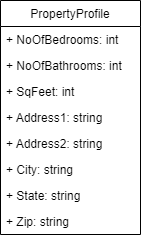

The diagram above was exported from draw.io. Its source (the exported page's mxGraphModel, read from the mxfile embedded in the PNG):
<mxGraphModel dx="1094" dy="519" grid="1" gridSize="10" guides="1" tooltips="1" connect="1" arrows="1" fold="1" page="1" pageScale="1" pageWidth="850" pageHeight="1100" math="0" shadow="0">
  <root>
    <mxCell id="0" />
    <mxCell id="1" parent="0" />
    <mxCell id="f9vFt1guTxhh3FLFz0t_-1" value="PropertyProfile" style="swimlane;fontStyle=0;childLayout=stackLayout;horizontal=1;startSize=26;fillColor=none;horizontalStack=0;resizeParent=1;resizeParentMax=0;resizeLast=0;collapsible=1;marginBottom=0;" parent="1" vertex="1">
      <mxGeometry x="50" y="50" width="140" height="234" as="geometry" />
    </mxCell>
    <mxCell id="f9vFt1guTxhh3FLFz0t_-2" value="+ NoOfBedrooms: int" style="text;strokeColor=none;fillColor=none;align=left;verticalAlign=top;spacingLeft=4;spacingRight=4;overflow=hidden;rotatable=0;points=[[0,0.5],[1,0.5]];portConstraint=eastwest;" parent="f9vFt1guTxhh3FLFz0t_-1" vertex="1">
      <mxGeometry y="26" width="140" height="26" as="geometry" />
    </mxCell>
    <mxCell id="f9vFt1guTxhh3FLFz0t_-3" value="+ NoOfBathrooms: int" style="text;strokeColor=none;fillColor=none;align=left;verticalAlign=top;spacingLeft=4;spacingRight=4;overflow=hidden;rotatable=0;points=[[0,0.5],[1,0.5]];portConstraint=eastwest;" parent="f9vFt1guTxhh3FLFz0t_-1" vertex="1">
      <mxGeometry y="52" width="140" height="26" as="geometry" />
    </mxCell>
    <mxCell id="f9vFt1guTxhh3FLFz0t_-4" value="+ SqFeet: int" style="text;strokeColor=none;fillColor=none;align=left;verticalAlign=top;spacingLeft=4;spacingRight=4;overflow=hidden;rotatable=0;points=[[0,0.5],[1,0.5]];portConstraint=eastwest;" parent="f9vFt1guTxhh3FLFz0t_-1" vertex="1">
      <mxGeometry y="78" width="140" height="26" as="geometry" />
    </mxCell>
    <mxCell id="f9vFt1guTxhh3FLFz0t_-5" value="+ Address1: string" style="text;strokeColor=none;fillColor=none;align=left;verticalAlign=top;spacingLeft=4;spacingRight=4;overflow=hidden;rotatable=0;points=[[0,0.5],[1,0.5]];portConstraint=eastwest;" parent="f9vFt1guTxhh3FLFz0t_-1" vertex="1">
      <mxGeometry y="104" width="140" height="26" as="geometry" />
    </mxCell>
    <mxCell id="f9vFt1guTxhh3FLFz0t_-6" value="+ Address2: string" style="text;strokeColor=none;fillColor=none;align=left;verticalAlign=top;spacingLeft=4;spacingRight=4;overflow=hidden;rotatable=0;points=[[0,0.5],[1,0.5]];portConstraint=eastwest;" parent="f9vFt1guTxhh3FLFz0t_-1" vertex="1">
      <mxGeometry y="130" width="140" height="26" as="geometry" />
    </mxCell>
    <mxCell id="f9vFt1guTxhh3FLFz0t_-7" value="+ City: string" style="text;strokeColor=none;fillColor=none;align=left;verticalAlign=top;spacingLeft=4;spacingRight=4;overflow=hidden;rotatable=0;points=[[0,0.5],[1,0.5]];portConstraint=eastwest;" parent="f9vFt1guTxhh3FLFz0t_-1" vertex="1">
      <mxGeometry y="156" width="140" height="26" as="geometry" />
    </mxCell>
    <mxCell id="f9vFt1guTxhh3FLFz0t_-8" value="+ State: string" style="text;strokeColor=none;fillColor=none;align=left;verticalAlign=top;spacingLeft=4;spacingRight=4;overflow=hidden;rotatable=0;points=[[0,0.5],[1,0.5]];portConstraint=eastwest;" parent="f9vFt1guTxhh3FLFz0t_-1" vertex="1">
      <mxGeometry y="182" width="140" height="26" as="geometry" />
    </mxCell>
    <mxCell id="f9vFt1guTxhh3FLFz0t_-9" value="+ Zip: string" style="text;strokeColor=none;fillColor=none;align=left;verticalAlign=top;spacingLeft=4;spacingRight=4;overflow=hidden;rotatable=0;points=[[0,0.5],[1,0.5]];portConstraint=eastwest;" parent="f9vFt1guTxhh3FLFz0t_-1" vertex="1">
      <mxGeometry y="208" width="140" height="26" as="geometry" />
    </mxCell>
  </root>
</mxGraphModel>